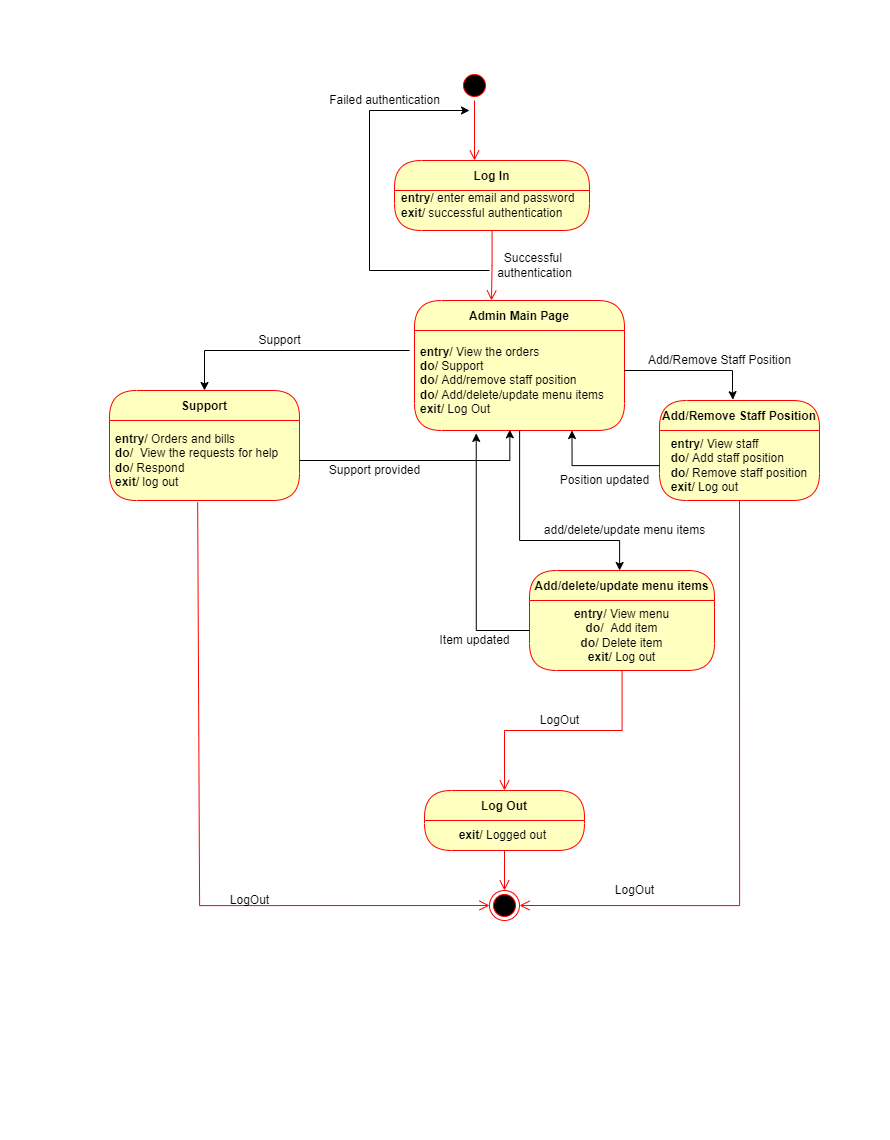

The diagram above was exported from draw.io. Its source (the exported page's mxGraphModel, read from the mxfile embedded in the PNG):
<mxGraphModel dx="2973" dy="1216" grid="1" gridSize="10" guides="1" tooltips="1" connect="1" arrows="1" fold="1" page="1" pageScale="1" pageWidth="850" pageHeight="1100" math="0" shadow="0">
  <root>
    <mxCell id="0" />
    <mxCell id="1" parent="0" />
    <mxCell id="OYdLnuQGCpXpNkzqFfMo-1" value="" style="ellipse;html=1;shape=startState;fillColor=#000000;strokeColor=#ff0000;" vertex="1" parent="1">
      <mxGeometry x="440" y="50" width="30" height="30" as="geometry" />
    </mxCell>
    <mxCell id="OYdLnuQGCpXpNkzqFfMo-2" value="" style="edgeStyle=orthogonalEdgeStyle;html=1;verticalAlign=bottom;endArrow=open;endSize=8;strokeColor=#ff0000;rounded=0;" edge="1" parent="1" source="OYdLnuQGCpXpNkzqFfMo-1">
      <mxGeometry relative="1" as="geometry">
        <mxPoint x="455" y="140" as="targetPoint" />
      </mxGeometry>
    </mxCell>
    <mxCell id="OYdLnuQGCpXpNkzqFfMo-3" value="Log In" style="swimlane;fontStyle=1;align=center;verticalAlign=middle;childLayout=stackLayout;horizontal=1;startSize=30;horizontalStack=0;resizeParent=0;resizeLast=1;container=0;fontColor=#000000;collapsible=0;rounded=1;arcSize=30;strokeColor=#ff0000;fillColor=#ffffc0;swimlaneFillColor=#ffffc0;dropTarget=0;" vertex="1" parent="1">
      <mxGeometry x="375" y="140" width="195" height="70" as="geometry" />
    </mxCell>
    <mxCell id="OYdLnuQGCpXpNkzqFfMo-4" value="" style="edgeStyle=orthogonalEdgeStyle;html=1;verticalAlign=bottom;endArrow=open;endSize=8;strokeColor=#ff0000;rounded=0;" edge="1" parent="1" source="OYdLnuQGCpXpNkzqFfMo-3">
      <mxGeometry relative="1" as="geometry">
        <mxPoint x="472" y="280" as="targetPoint" />
      </mxGeometry>
    </mxCell>
    <mxCell id="OYdLnuQGCpXpNkzqFfMo-5" value="&lt;b&gt;entry&lt;/b&gt;/ enter email and password&lt;br&gt;&lt;b&gt;exit&lt;/b&gt;/ successful authentication" style="text;html=1;align=left;verticalAlign=middle;resizable=0;points=[];autosize=1;strokeColor=none;fillColor=none;" vertex="1" parent="1">
      <mxGeometry x="380" y="170" width="190" height="30" as="geometry" />
    </mxCell>
    <mxCell id="OYdLnuQGCpXpNkzqFfMo-6" value="" style="endArrow=classic;html=1;rounded=0;" edge="1" parent="1">
      <mxGeometry width="50" height="50" relative="1" as="geometry">
        <mxPoint x="470" y="250" as="sourcePoint" />
        <mxPoint x="450" y="89.99999999999989" as="targetPoint" />
        <Array as="points">
          <mxPoint x="350" y="250" />
          <mxPoint x="350" y="90" />
        </Array>
      </mxGeometry>
    </mxCell>
    <mxCell id="OYdLnuQGCpXpNkzqFfMo-7" value="Failed authentication&lt;br&gt;" style="text;html=1;align=center;verticalAlign=middle;resizable=0;points=[];autosize=1;strokeColor=none;fillColor=none;" vertex="1" parent="1">
      <mxGeometry x="300" y="70" width="130" height="20" as="geometry" />
    </mxCell>
    <mxCell id="OYdLnuQGCpXpNkzqFfMo-8" value="Successful &lt;br&gt;authentication" style="text;html=1;align=center;verticalAlign=middle;resizable=0;points=[];autosize=1;strokeColor=none;fillColor=none;" vertex="1" parent="1">
      <mxGeometry x="470" y="230" width="90" height="30" as="geometry" />
    </mxCell>
    <mxCell id="OYdLnuQGCpXpNkzqFfMo-9" value="Admin Main Page" style="swimlane;fontStyle=1;align=center;verticalAlign=middle;childLayout=stackLayout;horizontal=1;startSize=30;horizontalStack=0;resizeParent=0;resizeLast=1;container=0;fontColor=#000000;collapsible=0;rounded=1;arcSize=30;strokeColor=#ff0000;fillColor=#ffffc0;swimlaneFillColor=#ffffc0;dropTarget=0;" vertex="1" parent="1">
      <mxGeometry x="395" y="280" width="210" height="130" as="geometry" />
    </mxCell>
    <mxCell id="OYdLnuQGCpXpNkzqFfMo-10" value="&lt;b&gt;entry&lt;/b&gt;/ View the orders&lt;br&gt;&lt;b&gt;do&lt;/b&gt;/ Support&lt;br&gt;&lt;b&gt;do/ &lt;/b&gt;Add/remove staff position&lt;br&gt;&lt;b&gt;do&lt;/b&gt;/ Add/delete/update menu items&lt;br&gt;&lt;b&gt;exit&lt;/b&gt;/ Log Out" style="text;html=1;strokeColor=none;fillColor=none;align=left;verticalAlign=middle;spacingLeft=4;spacingRight=4;whiteSpace=wrap;overflow=hidden;rotatable=0;fontColor=#000000;" vertex="1" parent="OYdLnuQGCpXpNkzqFfMo-9">
      <mxGeometry y="30" width="210" height="100" as="geometry" />
    </mxCell>
    <mxCell id="OYdLnuQGCpXpNkzqFfMo-13" value="" style="edgeStyle=orthogonalEdgeStyle;html=1;verticalAlign=bottom;endArrow=open;endSize=8;strokeColor=#ff0000;rounded=0;exitX=0.464;exitY=1.02;exitDx=0;exitDy=0;exitPerimeter=0;entryX=0;entryY=0.5;entryDx=0;entryDy=0;" edge="1" parent="1" source="OYdLnuQGCpXpNkzqFfMo-37" target="OYdLnuQGCpXpNkzqFfMo-25">
      <mxGeometry relative="1" as="geometry">
        <mxPoint x="460" y="680" as="targetPoint" />
        <mxPoint x="180" y="500" as="sourcePoint" />
        <Array as="points">
          <mxPoint x="180" y="482" />
          <mxPoint x="180" y="885" />
        </Array>
      </mxGeometry>
    </mxCell>
    <mxCell id="OYdLnuQGCpXpNkzqFfMo-14" value="" style="endArrow=classic;html=1;rounded=0;entryX=0.5;entryY=0;entryDx=0;entryDy=0;" edge="1" parent="1" target="OYdLnuQGCpXpNkzqFfMo-36">
      <mxGeometry width="50" height="50" relative="1" as="geometry">
        <mxPoint x="390" y="330" as="sourcePoint" />
        <mxPoint x="177.59000000000015" y="371.69000000000005" as="targetPoint" />
        <Array as="points">
          <mxPoint x="185" y="330" />
        </Array>
      </mxGeometry>
    </mxCell>
    <mxCell id="OYdLnuQGCpXpNkzqFfMo-19" value="" style="edgeStyle=orthogonalEdgeStyle;html=1;verticalAlign=bottom;endArrow=open;endSize=8;strokeColor=#ff0000;rounded=0;exitX=0.5;exitY=1;exitDx=0;exitDy=0;entryX=1;entryY=0.5;entryDx=0;entryDy=0;" edge="1" parent="1" source="OYdLnuQGCpXpNkzqFfMo-31" target="OYdLnuQGCpXpNkzqFfMo-25">
      <mxGeometry relative="1" as="geometry">
        <mxPoint x="500" y="680" as="targetPoint" />
        <mxPoint x="719.6700000000001" y="480" as="sourcePoint" />
        <Array as="points">
          <mxPoint x="720" y="885" />
        </Array>
      </mxGeometry>
    </mxCell>
    <mxCell id="OYdLnuQGCpXpNkzqFfMo-20" style="edgeStyle=orthogonalEdgeStyle;rounded=0;orthogonalLoop=1;jettySize=auto;html=1;entryX=0.47;entryY=-0.008;entryDx=0;entryDy=0;entryPerimeter=0;" edge="1" parent="1" source="OYdLnuQGCpXpNkzqFfMo-10">
      <mxGeometry relative="1" as="geometry">
        <mxPoint x="713.4000000000001" y="379.1999999999998" as="targetPoint" />
        <Array as="points">
          <mxPoint x="713" y="350" />
          <mxPoint x="713" y="370" />
          <mxPoint x="713" y="370" />
        </Array>
      </mxGeometry>
    </mxCell>
    <mxCell id="OYdLnuQGCpXpNkzqFfMo-22" value="Log Out" style="swimlane;fontStyle=1;align=center;verticalAlign=middle;childLayout=stackLayout;horizontal=1;startSize=30;horizontalStack=0;resizeParent=0;resizeLast=1;container=0;fontColor=#000000;collapsible=0;rounded=1;arcSize=30;strokeColor=#ff0000;fillColor=#ffffc0;swimlaneFillColor=#ffffc0;dropTarget=0;" vertex="1" parent="1">
      <mxGeometry x="405" y="770" width="160" height="60" as="geometry" />
    </mxCell>
    <mxCell id="OYdLnuQGCpXpNkzqFfMo-23" value="&lt;b&gt;exit&lt;/b&gt;/ Logged out&amp;nbsp;" style="text;html=1;strokeColor=none;fillColor=none;align=center;verticalAlign=middle;spacingLeft=4;spacingRight=4;whiteSpace=wrap;overflow=hidden;rotatable=0;fontColor=#000000;" vertex="1" parent="OYdLnuQGCpXpNkzqFfMo-22">
      <mxGeometry y="30" width="160" height="30" as="geometry" />
    </mxCell>
    <mxCell id="OYdLnuQGCpXpNkzqFfMo-24" value="" style="edgeStyle=orthogonalEdgeStyle;html=1;verticalAlign=bottom;endArrow=open;endSize=8;strokeColor=#ff0000;rounded=0;" edge="1" parent="1" source="OYdLnuQGCpXpNkzqFfMo-22">
      <mxGeometry relative="1" as="geometry">
        <mxPoint x="485" y="870" as="targetPoint" />
      </mxGeometry>
    </mxCell>
    <mxCell id="OYdLnuQGCpXpNkzqFfMo-25" value="" style="ellipse;html=1;shape=endState;fillColor=#000000;strokeColor=#ff0000;" vertex="1" parent="1">
      <mxGeometry x="470" y="870" width="30" height="30" as="geometry" />
    </mxCell>
    <mxCell id="OYdLnuQGCpXpNkzqFfMo-26" value="LogOut" style="text;html=1;align=center;verticalAlign=middle;resizable=0;points=[];autosize=1;strokeColor=none;fillColor=none;" vertex="1" parent="1">
      <mxGeometry x="205" y="870" width="50" height="20" as="geometry" />
    </mxCell>
    <mxCell id="OYdLnuQGCpXpNkzqFfMo-28" value="LogOut" style="text;html=1;align=center;verticalAlign=middle;resizable=0;points=[];autosize=1;strokeColor=none;fillColor=none;" vertex="1" parent="1">
      <mxGeometry x="590" y="860" width="50" height="20" as="geometry" />
    </mxCell>
    <mxCell id="OYdLnuQGCpXpNkzqFfMo-30" value="Add/Remove Staff Position" style="swimlane;fontStyle=1;align=center;verticalAlign=middle;childLayout=stackLayout;horizontal=1;startSize=30;horizontalStack=0;resizeParent=0;resizeLast=1;container=0;fontColor=#000000;collapsible=0;rounded=1;arcSize=30;strokeColor=#ff0000;fillColor=#ffffc0;swimlaneFillColor=#ffffc0;dropTarget=0;" vertex="1" parent="1">
      <mxGeometry x="640" y="380" width="160" height="100" as="geometry" />
    </mxCell>
    <mxCell id="OYdLnuQGCpXpNkzqFfMo-31" value="&lt;div style=&quot;text-align: left;&quot;&gt;&lt;b style=&quot;background-color: initial;&quot;&gt;entry&lt;/b&gt;&lt;span style=&quot;background-color: initial;&quot;&gt;/ View staff&lt;/span&gt;&lt;/div&gt;&lt;b&gt;&lt;div style=&quot;text-align: left;&quot;&gt;&lt;b style=&quot;background-color: initial;&quot;&gt;do&lt;/b&gt;&lt;span style=&quot;background-color: initial; font-weight: normal;&quot;&gt;/ Add staff position&lt;/span&gt;&lt;/div&gt;&lt;/b&gt;&lt;b&gt;&lt;div style=&quot;text-align: left;&quot;&gt;&lt;b style=&quot;background-color: initial;&quot;&gt;do&lt;/b&gt;&lt;span style=&quot;background-color: initial; font-weight: normal;&quot;&gt;/ Remove staff position&lt;/span&gt;&lt;/div&gt;&lt;/b&gt;&lt;b&gt;&lt;div style=&quot;text-align: left;&quot;&gt;&lt;b style=&quot;background-color: initial;&quot;&gt;exit&lt;/b&gt;&lt;span style=&quot;background-color: initial; font-weight: normal;&quot;&gt;/ Log out&lt;/span&gt;&lt;/div&gt;&lt;/b&gt;" style="text;html=1;strokeColor=none;fillColor=none;align=center;verticalAlign=middle;spacingLeft=4;spacingRight=4;whiteSpace=wrap;overflow=hidden;rotatable=0;fontColor=#000000;" vertex="1" parent="OYdLnuQGCpXpNkzqFfMo-30">
      <mxGeometry y="30" width="160" height="70" as="geometry" />
    </mxCell>
    <mxCell id="OYdLnuQGCpXpNkzqFfMo-33" value="Add/Remove Staff Position" style="text;html=1;align=center;verticalAlign=middle;resizable=0;points=[];autosize=1;strokeColor=none;fillColor=none;" vertex="1" parent="1">
      <mxGeometry x="620" y="330" width="160" height="20" as="geometry" />
    </mxCell>
    <mxCell id="OYdLnuQGCpXpNkzqFfMo-34" style="edgeStyle=orthogonalEdgeStyle;rounded=0;orthogonalLoop=1;jettySize=auto;html=1;entryX=0.75;entryY=1;entryDx=0;entryDy=0;" edge="1" parent="1" source="OYdLnuQGCpXpNkzqFfMo-31" target="OYdLnuQGCpXpNkzqFfMo-10">
      <mxGeometry relative="1" as="geometry" />
    </mxCell>
    <mxCell id="OYdLnuQGCpXpNkzqFfMo-35" value="Position updated" style="text;html=1;align=center;verticalAlign=middle;resizable=0;points=[];autosize=1;strokeColor=none;fillColor=none;" vertex="1" parent="1">
      <mxGeometry x="535" y="450" width="100" height="20" as="geometry" />
    </mxCell>
    <mxCell id="OYdLnuQGCpXpNkzqFfMo-36" value="Support" style="swimlane;fontStyle=1;align=center;verticalAlign=middle;childLayout=stackLayout;horizontal=1;startSize=30;horizontalStack=0;resizeParent=0;resizeLast=1;container=0;fontColor=#000000;collapsible=0;rounded=1;arcSize=30;strokeColor=#ff0000;fillColor=#ffffc0;swimlaneFillColor=#ffffc0;dropTarget=0;" vertex="1" parent="1">
      <mxGeometry x="90" y="370" width="190" height="110" as="geometry" />
    </mxCell>
    <mxCell id="OYdLnuQGCpXpNkzqFfMo-37" value="&lt;b&gt;entry&lt;/b&gt;/ Orders and bills&lt;br&gt;&lt;b&gt;do&lt;/b&gt;/&amp;nbsp; View the requests for help&lt;br&gt;&lt;b&gt;do&lt;/b&gt;/ Respond&amp;nbsp;&lt;br&gt;&lt;b&gt;exit&lt;/b&gt;/ log out" style="text;html=1;strokeColor=none;fillColor=none;align=left;verticalAlign=middle;spacingLeft=4;spacingRight=4;whiteSpace=wrap;overflow=hidden;rotatable=0;fontColor=#000000;" vertex="1" parent="OYdLnuQGCpXpNkzqFfMo-36">
      <mxGeometry y="30" width="190" height="80" as="geometry" />
    </mxCell>
    <mxCell id="OYdLnuQGCpXpNkzqFfMo-39" value="Support" style="text;html=1;align=center;verticalAlign=middle;resizable=0;points=[];autosize=1;strokeColor=none;fillColor=none;" vertex="1" parent="1">
      <mxGeometry x="230" y="310" width="60" height="20" as="geometry" />
    </mxCell>
    <mxCell id="OYdLnuQGCpXpNkzqFfMo-40" style="edgeStyle=orthogonalEdgeStyle;rounded=0;orthogonalLoop=1;jettySize=auto;html=1;entryX=0.454;entryY=0.993;entryDx=0;entryDy=0;entryPerimeter=0;" edge="1" parent="1" source="OYdLnuQGCpXpNkzqFfMo-37" target="OYdLnuQGCpXpNkzqFfMo-10">
      <mxGeometry relative="1" as="geometry" />
    </mxCell>
    <mxCell id="OYdLnuQGCpXpNkzqFfMo-41" value="Support provided" style="text;html=1;align=center;verticalAlign=middle;resizable=0;points=[];autosize=1;strokeColor=none;fillColor=none;" vertex="1" parent="1">
      <mxGeometry x="300" y="440" width="110" height="20" as="geometry" />
    </mxCell>
    <mxCell id="OYdLnuQGCpXpNkzqFfMo-42" value="Add/delete/update menu items" style="swimlane;fontStyle=1;align=center;verticalAlign=middle;childLayout=stackLayout;horizontal=1;startSize=30;horizontalStack=0;resizeParent=0;resizeLast=1;container=0;fontColor=#000000;collapsible=0;rounded=1;arcSize=30;strokeColor=#ff0000;fillColor=#ffffc0;swimlaneFillColor=#ffffc0;dropTarget=0;" vertex="1" parent="1">
      <mxGeometry x="510" y="550" width="185" height="100" as="geometry" />
    </mxCell>
    <mxCell id="OYdLnuQGCpXpNkzqFfMo-43" value="&lt;b&gt;entry&lt;/b&gt;/ View menu&lt;br&gt;&lt;b&gt;do&lt;/b&gt;/&amp;nbsp; Add item&lt;br&gt;&lt;b&gt;do&lt;/b&gt;/ Delete item&lt;br&gt;&lt;b&gt;exit&lt;/b&gt;/ Log out" style="text;html=1;strokeColor=none;fillColor=none;align=center;verticalAlign=middle;spacingLeft=4;spacingRight=4;whiteSpace=wrap;overflow=hidden;rotatable=0;fontColor=#000000;" vertex="1" parent="OYdLnuQGCpXpNkzqFfMo-42">
      <mxGeometry y="30" width="185" height="70" as="geometry" />
    </mxCell>
    <mxCell id="OYdLnuQGCpXpNkzqFfMo-44" value="" style="edgeStyle=orthogonalEdgeStyle;html=1;verticalAlign=bottom;endArrow=open;endSize=8;strokeColor=#ff0000;rounded=0;entryX=0.5;entryY=0;entryDx=0;entryDy=0;" edge="1" source="OYdLnuQGCpXpNkzqFfMo-42" parent="1" target="OYdLnuQGCpXpNkzqFfMo-22">
      <mxGeometry relative="1" as="geometry">
        <mxPoint x="615" y="670" as="targetPoint" />
      </mxGeometry>
    </mxCell>
    <mxCell id="OYdLnuQGCpXpNkzqFfMo-45" style="edgeStyle=orthogonalEdgeStyle;rounded=0;orthogonalLoop=1;jettySize=auto;html=1;entryX=0.486;entryY=0;entryDx=0;entryDy=0;entryPerimeter=0;" edge="1" parent="1" source="OYdLnuQGCpXpNkzqFfMo-10" target="OYdLnuQGCpXpNkzqFfMo-42">
      <mxGeometry relative="1" as="geometry">
        <Array as="points">
          <mxPoint x="500" y="520" />
          <mxPoint x="600" y="520" />
          <mxPoint x="600" y="550" />
        </Array>
      </mxGeometry>
    </mxCell>
    <mxCell id="OYdLnuQGCpXpNkzqFfMo-46" value="add/delete/update menu items" style="text;html=1;align=center;verticalAlign=middle;resizable=0;points=[];autosize=1;strokeColor=none;fillColor=none;" vertex="1" parent="1">
      <mxGeometry x="515" y="500" width="180" height="20" as="geometry" />
    </mxCell>
    <mxCell id="OYdLnuQGCpXpNkzqFfMo-48" value="LogOut" style="text;html=1;align=center;verticalAlign=middle;resizable=0;points=[];autosize=1;strokeColor=none;fillColor=none;" vertex="1" parent="1">
      <mxGeometry x="515" y="690" width="50" height="20" as="geometry" />
    </mxCell>
    <mxCell id="OYdLnuQGCpXpNkzqFfMo-49" style="edgeStyle=orthogonalEdgeStyle;rounded=0;orthogonalLoop=1;jettySize=auto;html=1;entryX=0.294;entryY=1.029;entryDx=0;entryDy=0;entryPerimeter=0;" edge="1" parent="1" source="OYdLnuQGCpXpNkzqFfMo-43" target="OYdLnuQGCpXpNkzqFfMo-10">
      <mxGeometry relative="1" as="geometry">
        <Array as="points">
          <mxPoint x="457" y="610" />
        </Array>
      </mxGeometry>
    </mxCell>
    <mxCell id="OYdLnuQGCpXpNkzqFfMo-50" value="Item updated" style="text;html=1;align=center;verticalAlign=middle;resizable=0;points=[];autosize=1;strokeColor=none;fillColor=none;" vertex="1" parent="1">
      <mxGeometry x="410" y="610" width="90" height="20" as="geometry" />
    </mxCell>
  </root>
</mxGraphModel>